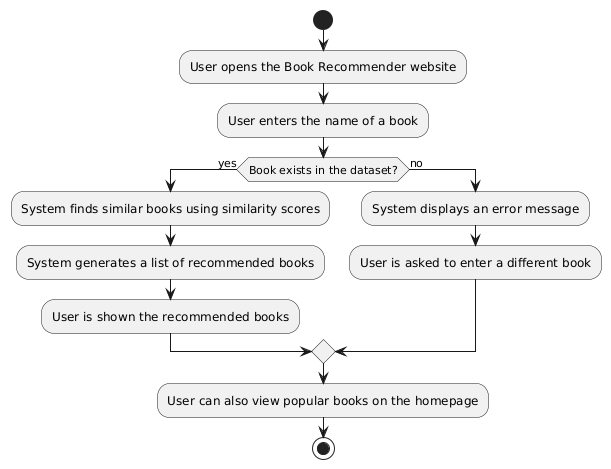

The diagram above was rendered by PlantUML. Its source (embedded in the PNG):
@startuml
start

:User opens the Book Recommender website;
:User enters the name of a book;
if (Book exists in the dataset?) then (yes)
    :System finds similar books using similarity scores;
    :System generates a list of recommended books;
    :User is shown the recommended books;
else (no)
    :System displays an error message;
    :User is asked to enter a different book;
endif

:User can also view popular books on the homepage;
stop
@enduml